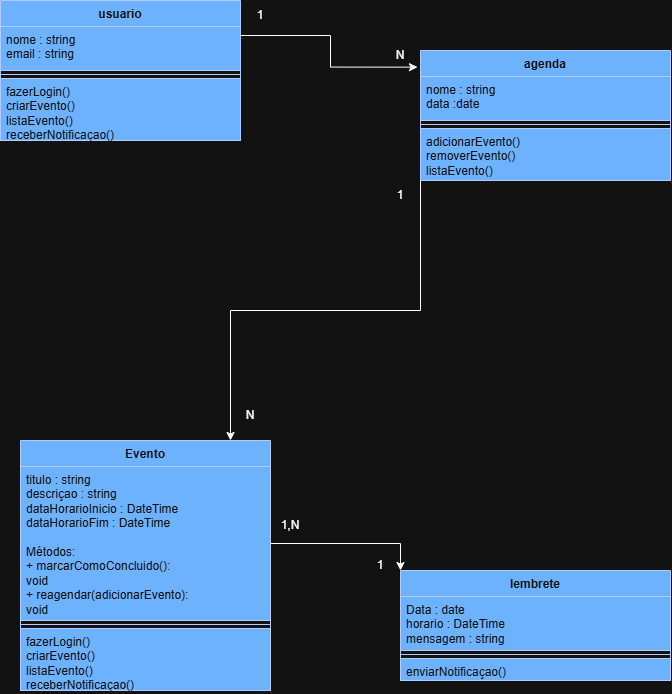

The diagram above was exported from draw.io. Its source (the exported page's mxGraphModel, read from the mxfile embedded in the PNG):
<mxGraphModel dx="1489" dy="803" grid="1" gridSize="10" guides="1" tooltips="1" connect="1" arrows="1" fold="1" page="1" pageScale="1" pageWidth="827" pageHeight="1169" math="0" shadow="0">
  <root>
    <mxCell id="0" />
    <mxCell id="1" parent="0" />
    <mxCell id="gNRQiHoWDWNsd0J-gtdl-1" value="usuario" style="swimlane;fontStyle=1;align=center;verticalAlign=top;childLayout=stackLayout;horizontal=1;startSize=26;horizontalStack=0;resizeParent=1;resizeParentMax=0;resizeLast=0;collapsible=1;marginBottom=0;whiteSpace=wrap;html=1;fillColor=#0050ef;fontColor=#ffffff;strokeColor=#001DBC;" vertex="1" parent="1">
      <mxGeometry x="70" y="220" width="240" height="140" as="geometry" />
    </mxCell>
    <mxCell id="gNRQiHoWDWNsd0J-gtdl-2" value="nome : string&lt;div&gt;email : string&lt;/div&gt;" style="text;strokeColor=#001DBC;fillColor=#0050ef;align=left;verticalAlign=top;spacingLeft=4;spacingRight=4;overflow=hidden;rotatable=0;points=[[0,0.5],[1,0.5]];portConstraint=eastwest;whiteSpace=wrap;html=1;fontColor=#ffffff;" vertex="1" parent="gNRQiHoWDWNsd0J-gtdl-1">
      <mxGeometry y="26" width="240" height="44" as="geometry" />
    </mxCell>
    <mxCell id="gNRQiHoWDWNsd0J-gtdl-3" value="" style="line;strokeWidth=1;fillColor=#0050ef;align=left;verticalAlign=middle;spacingTop=-1;spacingLeft=3;spacingRight=3;rotatable=0;labelPosition=right;points=[];portConstraint=eastwest;strokeColor=#001DBC;fontColor=#ffffff;" vertex="1" parent="gNRQiHoWDWNsd0J-gtdl-1">
      <mxGeometry y="70" width="240" height="8" as="geometry" />
    </mxCell>
    <mxCell id="gNRQiHoWDWNsd0J-gtdl-4" value="fazerLogin()&lt;div&gt;criarEvento()&lt;/div&gt;&lt;div&gt;listaEvento()&lt;/div&gt;&lt;div&gt;receberNotificaçao()&lt;/div&gt;" style="text;strokeColor=#001DBC;fillColor=#0050ef;align=left;verticalAlign=top;spacingLeft=4;spacingRight=4;overflow=hidden;rotatable=0;points=[[0,0.5],[1,0.5]];portConstraint=eastwest;whiteSpace=wrap;html=1;fontColor=#ffffff;" vertex="1" parent="gNRQiHoWDWNsd0J-gtdl-1">
      <mxGeometry y="78" width="240" height="62" as="geometry" />
    </mxCell>
    <mxCell id="gNRQiHoWDWNsd0J-gtdl-5" value="agenda" style="swimlane;fontStyle=1;align=center;verticalAlign=top;childLayout=stackLayout;horizontal=1;startSize=26;horizontalStack=0;resizeParent=1;resizeParentMax=0;resizeLast=0;collapsible=1;marginBottom=0;whiteSpace=wrap;html=1;fillColor=#0050ef;fontColor=#ffffff;strokeColor=#001DBC;" vertex="1" parent="1">
      <mxGeometry x="490" y="270" width="250" height="130" as="geometry" />
    </mxCell>
    <mxCell id="gNRQiHoWDWNsd0J-gtdl-6" value="nome : string&lt;div&gt;data :date&lt;/div&gt;" style="text;strokeColor=#001DBC;fillColor=#0050ef;align=left;verticalAlign=top;spacingLeft=4;spacingRight=4;overflow=hidden;rotatable=0;points=[[0,0.5],[1,0.5]];portConstraint=eastwest;whiteSpace=wrap;html=1;fontColor=#ffffff;" vertex="1" parent="gNRQiHoWDWNsd0J-gtdl-5">
      <mxGeometry y="26" width="250" height="44" as="geometry" />
    </mxCell>
    <mxCell id="gNRQiHoWDWNsd0J-gtdl-7" value="" style="line;strokeWidth=1;fillColor=#0050ef;align=left;verticalAlign=middle;spacingTop=-1;spacingLeft=3;spacingRight=3;rotatable=0;labelPosition=right;points=[];portConstraint=eastwest;strokeColor=#001DBC;fontColor=#ffffff;" vertex="1" parent="gNRQiHoWDWNsd0J-gtdl-5">
      <mxGeometry y="70" width="250" height="8" as="geometry" />
    </mxCell>
    <mxCell id="gNRQiHoWDWNsd0J-gtdl-8" value="adicionarEvento()&lt;div&gt;removerEvento()&lt;/div&gt;&lt;div&gt;listaEvento()&lt;/div&gt;" style="text;strokeColor=#001DBC;fillColor=#0050ef;align=left;verticalAlign=top;spacingLeft=4;spacingRight=4;overflow=hidden;rotatable=0;points=[[0,0.5],[1,0.5]];portConstraint=eastwest;whiteSpace=wrap;html=1;fontColor=#ffffff;" vertex="1" parent="gNRQiHoWDWNsd0J-gtdl-5">
      <mxGeometry y="78" width="250" height="52" as="geometry" />
    </mxCell>
    <mxCell id="gNRQiHoWDWNsd0J-gtdl-10" value="lembrete" style="swimlane;fontStyle=1;align=center;verticalAlign=top;childLayout=stackLayout;horizontal=1;startSize=26;horizontalStack=0;resizeParent=1;resizeParentMax=0;resizeLast=0;collapsible=1;marginBottom=0;whiteSpace=wrap;html=1;fillColor=#0050ef;fontColor=#ffffff;strokeColor=#001DBC;" vertex="1" parent="1">
      <mxGeometry x="470" y="790" width="270" height="110" as="geometry" />
    </mxCell>
    <mxCell id="gNRQiHoWDWNsd0J-gtdl-11" value="&lt;div&gt;Data : date&lt;/div&gt;horario : DateTime&lt;div&gt;mensagem : string&lt;/div&gt;" style="text;strokeColor=#001DBC;fillColor=#0050ef;align=left;verticalAlign=top;spacingLeft=4;spacingRight=4;overflow=hidden;rotatable=0;points=[[0,0.5],[1,0.5]];portConstraint=eastwest;whiteSpace=wrap;html=1;fontColor=#ffffff;" vertex="1" parent="gNRQiHoWDWNsd0J-gtdl-10">
      <mxGeometry y="26" width="270" height="54" as="geometry" />
    </mxCell>
    <mxCell id="gNRQiHoWDWNsd0J-gtdl-12" value="" style="line;strokeWidth=1;fillColor=#0050ef;align=left;verticalAlign=middle;spacingTop=-1;spacingLeft=3;spacingRight=3;rotatable=0;labelPosition=right;points=[];portConstraint=eastwest;strokeColor=#001DBC;fontColor=#ffffff;" vertex="1" parent="gNRQiHoWDWNsd0J-gtdl-10">
      <mxGeometry y="80" width="270" height="8" as="geometry" />
    </mxCell>
    <mxCell id="gNRQiHoWDWNsd0J-gtdl-13" value="enviarNotificaçao()" style="text;strokeColor=#001DBC;fillColor=#0050ef;align=left;verticalAlign=top;spacingLeft=4;spacingRight=4;overflow=hidden;rotatable=0;points=[[0,0.5],[1,0.5]];portConstraint=eastwest;whiteSpace=wrap;html=1;fontColor=#ffffff;" vertex="1" parent="gNRQiHoWDWNsd0J-gtdl-10">
      <mxGeometry y="88" width="270" height="22" as="geometry" />
    </mxCell>
    <mxCell id="gNRQiHoWDWNsd0J-gtdl-14" value="Evento" style="swimlane;fontStyle=1;align=center;verticalAlign=top;childLayout=stackLayout;horizontal=1;startSize=26;horizontalStack=0;resizeParent=1;resizeParentMax=0;resizeLast=0;collapsible=1;marginBottom=0;whiteSpace=wrap;html=1;fillColor=#0050ef;fontColor=#ffffff;strokeColor=#001DBC;" vertex="1" parent="1">
      <mxGeometry x="90" y="660" width="250" height="250" as="geometry" />
    </mxCell>
    <mxCell id="gNRQiHoWDWNsd0J-gtdl-15" value="titulo : string&lt;div&gt;descriçao : string&lt;/div&gt;&lt;div&gt;dataHorarioInicio : DateTime&lt;/div&gt;&lt;div&gt;dataHorarioFim : DateTime&lt;/div&gt;&lt;div&gt;&lt;br&gt;&lt;/div&gt;&lt;div&gt;Métodos:&lt;/div&gt;&lt;div&gt;+ marcarComoConcluido():&lt;/div&gt;&lt;div&gt;void&lt;/div&gt;&lt;div&gt;+ reagendar(adicionarEvento):&lt;/div&gt;&lt;div&gt;void&lt;/div&gt;" style="text;strokeColor=#001DBC;fillColor=#0050ef;align=left;verticalAlign=top;spacingLeft=4;spacingRight=4;overflow=hidden;rotatable=0;points=[[0,0.5],[1,0.5]];portConstraint=eastwest;whiteSpace=wrap;html=1;fontColor=#ffffff;" vertex="1" parent="gNRQiHoWDWNsd0J-gtdl-14">
      <mxGeometry y="26" width="250" height="154" as="geometry" />
    </mxCell>
    <mxCell id="gNRQiHoWDWNsd0J-gtdl-16" value="" style="line;strokeWidth=1;fillColor=#0050ef;align=left;verticalAlign=middle;spacingTop=-1;spacingLeft=3;spacingRight=3;rotatable=0;labelPosition=right;points=[];portConstraint=eastwest;strokeColor=#001DBC;fontColor=#ffffff;" vertex="1" parent="gNRQiHoWDWNsd0J-gtdl-14">
      <mxGeometry y="180" width="250" height="8" as="geometry" />
    </mxCell>
    <mxCell id="gNRQiHoWDWNsd0J-gtdl-17" value="fazerLogin()&lt;div&gt;criarEvento()&lt;/div&gt;&lt;div&gt;listaEvento()&lt;/div&gt;&lt;div&gt;receberNotificaçao()&lt;/div&gt;" style="text;strokeColor=#001DBC;fillColor=#0050ef;align=left;verticalAlign=top;spacingLeft=4;spacingRight=4;overflow=hidden;rotatable=0;points=[[0,0.5],[1,0.5]];portConstraint=eastwest;whiteSpace=wrap;html=1;fontColor=#ffffff;" vertex="1" parent="gNRQiHoWDWNsd0J-gtdl-14">
      <mxGeometry y="188" width="250" height="62" as="geometry" />
    </mxCell>
    <mxCell id="gNRQiHoWDWNsd0J-gtdl-19" style="edgeStyle=orthogonalEdgeStyle;rounded=0;orthogonalLoop=1;jettySize=auto;html=1;exitX=1;exitY=0.25;exitDx=0;exitDy=0;entryX=-0.012;entryY=0.128;entryDx=0;entryDy=0;entryPerimeter=0;" edge="1" parent="1" source="gNRQiHoWDWNsd0J-gtdl-1" target="gNRQiHoWDWNsd0J-gtdl-5">
      <mxGeometry relative="1" as="geometry" />
    </mxCell>
    <mxCell id="gNRQiHoWDWNsd0J-gtdl-20" style="edgeStyle=orthogonalEdgeStyle;rounded=0;orthogonalLoop=1;jettySize=auto;html=1;exitX=0;exitY=1;exitDx=0;exitDy=0;entryX=0.84;entryY=0;entryDx=0;entryDy=0;entryPerimeter=0;" edge="1" parent="1" source="gNRQiHoWDWNsd0J-gtdl-5" target="gNRQiHoWDWNsd0J-gtdl-14">
      <mxGeometry relative="1" as="geometry" />
    </mxCell>
    <mxCell id="gNRQiHoWDWNsd0J-gtdl-21" style="edgeStyle=orthogonalEdgeStyle;rounded=0;orthogonalLoop=1;jettySize=auto;html=1;exitX=1;exitY=0.5;exitDx=0;exitDy=0;entryX=0;entryY=0;entryDx=0;entryDy=0;" edge="1" parent="1" source="gNRQiHoWDWNsd0J-gtdl-15" target="gNRQiHoWDWNsd0J-gtdl-10">
      <mxGeometry relative="1" as="geometry" />
    </mxCell>
    <mxCell id="gNRQiHoWDWNsd0J-gtdl-22" value="1,N" style="text;html=1;whiteSpace=wrap;strokeColor=none;fillColor=none;align=center;verticalAlign=middle;rounded=0;" vertex="1" parent="1">
      <mxGeometry x="330" y="730" width="60" height="30" as="geometry" />
    </mxCell>
    <mxCell id="gNRQiHoWDWNsd0J-gtdl-23" value="1" style="text;html=1;whiteSpace=wrap;strokeColor=none;fillColor=none;align=center;verticalAlign=middle;rounded=0;" vertex="1" parent="1">
      <mxGeometry x="420" y="770" width="60" height="30" as="geometry" />
    </mxCell>
    <mxCell id="gNRQiHoWDWNsd0J-gtdl-24" value="N" style="text;html=1;whiteSpace=wrap;strokeColor=none;fillColor=none;align=center;verticalAlign=middle;rounded=0;" vertex="1" parent="1">
      <mxGeometry x="290" y="620" width="60" height="30" as="geometry" />
    </mxCell>
    <mxCell id="gNRQiHoWDWNsd0J-gtdl-25" value="1" style="text;html=1;whiteSpace=wrap;strokeColor=none;fillColor=none;align=center;verticalAlign=middle;rounded=0;" vertex="1" parent="1">
      <mxGeometry x="450" y="400" width="40" height="30" as="geometry" />
    </mxCell>
    <mxCell id="gNRQiHoWDWNsd0J-gtdl-27" value="1" style="text;html=1;whiteSpace=wrap;strokeColor=none;fillColor=none;align=center;verticalAlign=middle;rounded=0;" vertex="1" parent="1">
      <mxGeometry x="300" y="220" width="60" height="30" as="geometry" />
    </mxCell>
    <mxCell id="gNRQiHoWDWNsd0J-gtdl-28" value="N" style="text;html=1;whiteSpace=wrap;strokeColor=none;fillColor=none;align=center;verticalAlign=middle;rounded=0;" vertex="1" parent="1">
      <mxGeometry x="440" y="260" width="60" height="30" as="geometry" />
    </mxCell>
  </root>
</mxGraphModel>